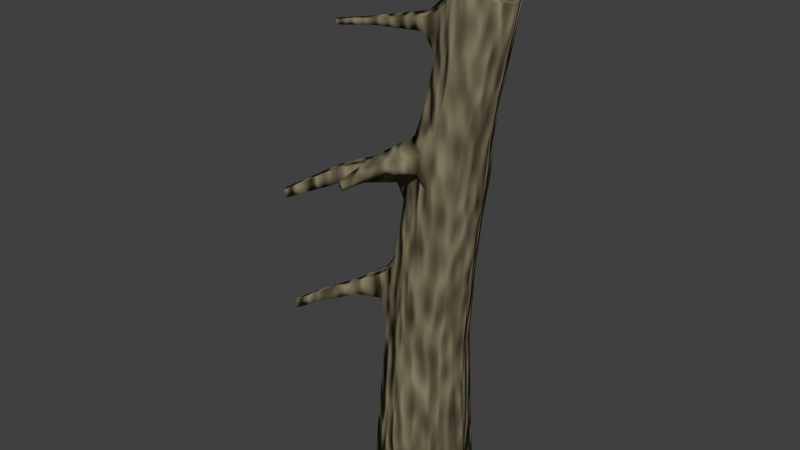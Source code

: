 # Source: tree_first.blend  (saved by Blender 2.72.0; exported with 4.5.12 LTS)
import bpy
from mathutils import Matrix  # noqa: F401  (used for matrix-valued properties, if any)

bpy.ops.wm.read_factory_settings(use_empty=True)
scene = bpy.context.scene
scene.name = 'Scene'

# ---- collections
col_collection_1 = bpy.data.collections.new('Collection 1'); scene.collection.children.link(col_collection_1)

# ---- materials (node trees are filled in below, after node groups)
mat_tree_material = bpy.data.materials.new('tree_material')
mat_tree_material.alpha_threshold = 0.0
mat_tree_material.roughness = 0.5

# ---- material node trees
mat_tree_material.use_nodes = True; mat_tree_material.node_tree.nodes.clear()
_N = mat_tree_material.node_tree.nodes; _L = mat_tree_material.node_tree.links
n0 = _N.new('ShaderNodeTexNoise'); n0.name = 'Noise Texture'; n0.location = (-58, 609)
n0.inputs[2].default_value = 10.0
n0.inputs[3].default_value = 0.01
n1 = _N.new('ShaderNodeBsdfDiffuse'); n1.name = 'Diffuse BSDF'; n1.location = (-309, 189)
n1.inputs[0].default_value = (0.317, 0.2745, 0.1678, 1.0)
n2 = _N.new('ShaderNodeTexCoord'); n2.name = 'Texture Coordinate'; n2.location = (-856, 599)
n3 = _N.new('ShaderNodeMapping'); n3.name = 'Mapping'; n3.location = (-622, 666)
n3.vector_type = 'TEXTURE'
n3.inputs[3].default_value = (1.0, 1.0, 4.0)
n4 = _N.new('ShaderNodeBsdfDiffuse'); n4.name = 'Diffuse BSDF.001'; n4.location = (-298, 343)
n4.inputs[0].default_value = (0.01179, 0.005541, 0.001474, 1.0)
n5 = _N.new('ShaderNodeMixShader'); n5.name = 'Mix Shader'; n5.location = (320, 514)
n6 = _N.new('ShaderNodeOutputMaterial'); n6.name = 'Material Output'; n6.location = (605, 629)
n7 = _N.new('ShaderNodeDisplacement'); n7.name = 'Displacement'; n7.location = (0, 0)
n7.inputs[1].default_value = 0.0
n7.inputs[2].default_value = 0.1
_L.new(n5.outputs[0], n6.inputs[0])
_L.new(n4.outputs[0], n5.inputs[1])
_L.new(n3.outputs[0], n0.inputs[0])
_L.new(n0.outputs[0], n5.inputs[0])
_L.new(n1.outputs[0], n5.inputs[2])
_L.new(n2.outputs[3], n3.inputs[0])
_L.new(n0.outputs[0], n7.inputs[0])
_L.new(n7.outputs[0], n6.inputs[2])
n6.is_active_output = True

# ---- world
world_world = bpy.data.worlds.new('World'); scene.world = world_world
world_world.color = (0.05088, 0.05088, 0.05088)
world_world.use_sun_shadow = False
world_world.sun_shadow_jitter_overblur = 0.0
world_world.cycles.sampling_method = 'MANUAL'
world_world.cycles.sample_map_resolution = 256

# ---- meshes
me_cube_001 = bpy.data.meshes.new('Cube.001')
me_cube_001.from_pydata([(-0.5952, -0.3877, 0.00179), (-0.5952, 0.3877, 0.00179), (0.1803, 0.3877, 0.001731), (0.1803, -0.3877, 0.001731), (0.324, -0.2506, 6.044), (0.3423, 0.2133, 6.107), (0.679, 0.2133, 5.566), (0.6608, -0.2506, 5.502), (0.5487, 0.2757, 5.972), (-0.2075, 0.489, 0.000632), (0.4451, -0.3529, 5.603), (-0.2075, -0.4943, 0.000584), (0.2625, -0.01459, 6.201), (-0.7017, 0.0, 0.0006424), (0.7467, -0.01459, 5.454), (0.2859, 0.0, 0.0005831), (-0.2075, 0.0, 0.001171), (0.1379, -0.181, 5.17), (0.3444, -0.2087, 5.986), (0.3627, 0.1715, 6.049), (0.6361, 0.1715, 5.586), (0.6178, -0.2087, 5.522), (0.53, 0.2231, 5.926), (0.4386, -0.293, 5.609), (0.2977, -0.01456, 6.128), (0.6915, -0.01456, 5.488), (0.1379, 0.1519, 5.17), (0.4374, 0.1519, 5.003), (0.4374, -0.181, 5.003), (0.2833, 0.1881, 5.073), (0.265, -0.2253, 5.01), (0.08477, -0.01456, 5.145), (0.4681, -0.01456, 4.954), (0.2397, -0.01456, 4.922), (-0.5629, -0.3599, 0.7161), (-0.5629, 0.3543, 0.7173), (0.156, 0.3543, 0.6891), (0.156, -0.3599, 0.6879), (-0.2031, 0.4886, 0.716), (-0.2031, -0.5159, 0.687), (-0.7189, -0.0001138, 0.7233), (0.3083, -0.0001138, 0.6854), (-0.2783, -0.2774, 3.396), (-0.2738, 0.2687, 3.411), (0.275, 0.2687, 3.171), (0.275, -0.2781, 3.136), (0.002658, 0.3563, 3.37), (-0.0008813, -0.3981, 3.16), (-0.396, -0.005922, 3.466), (0.3891, -0.001477, 3.121), (-0.4753, 0.3022, 1.894), (0.1416, 0.3022, 1.773), (0.1416, -0.3096, 1.754), (-0.1665, 0.4076, 1.872), (-0.1665, -0.4436, 1.767), (-0.6155, -0.0104, 1.946), (0.2708, -0.0008357, 1.748), (-0.4859, -0.3078, 1.911), (-0.03445, -0.2661, 4.441), (0.1509, -0.2551, 5.359), (0.181, 0.2192, 5.422), (-0.02697, 0.2241, 4.503), (0.5642, 0.2192, 4.97), (0.4119, 0.2241, 4.172), (0.552, -0.256, 4.917), (0.4058, -0.2571, 4.131), (0.4019, 0.287, 5.316), (0.2068, 0.297, 4.433), (0.3257, -0.3607, 4.997), (0.1601, -0.3688, 4.159), (0.07786, -0.0266, 5.479), (-0.1246, -0.0133, 4.56), (0.6427, -0.01477, 4.877), (0.5022, -0.0133, 4.105), (0.05507, -0.254, 4.925), (0.0744, 0.2182, 4.947), (0.482, 0.2182, 4.562), (0.4728, -0.2548, 4.516), (0.2992, 0.288, 4.86), (0.2443, -0.3588, 4.579), (-0.02447, -0.02671, 5.029), (0.5655, -0.0149, 4.483), (-0.3901, -0.2897, 2.672), (-0.3753, 0.2813, 2.713), (0.2013, 0.2813, 2.529), (0.2013, -0.2899, 2.502), (-0.08657, 0.3761, 2.682), (-0.08657, -0.415, 2.519), (-0.5117, -0.01076, 2.725), (0.3214, -0.001222, 2.491), (-0.1599, 0.2607, 3.945), (0.3542, 0.2607, 3.644), (0.3506, -0.2739, 3.602), (0.1051, 0.3444, 3.885), (0.07967, -0.3957, 3.649), (-0.2803, -0.007214, 3.987), (0.4602, -0.003119, 3.581), (-0.1663, -0.2809, 3.907), (-0.04527, -0.2545, 5.256), (-0.07633, -0.1688, 5.292), (-0.07391, -0.2541, 5.116), (-0.1062, -0.1688, 5.148), (-0.4791, -0.4664, 5.209), (-0.4957, -0.4283, 5.222), (-0.4789, -0.4663, 5.146), (-0.4958, -0.4283, 5.157), (-0.8017, -0.6124, 5.167), (-0.8149, -0.5845, 5.175), (-0.7968, -0.6123, 5.121), (-0.8101, -0.5845, 5.128), (-0.06196, -0.3826, 4.163), (0.04408, -0.4329, 4.011), (0.009823, -0.4379, 3.811), (-0.1081, -0.3855, 3.953), (-0.253, -0.7265, 4.017), (-0.156, -0.7484, 3.95), (-0.1699, -0.748, 3.85), (-0.2704, -0.7262, 3.909), (-0.4278, -1.014, 3.818), (-0.3846, -1.028, 3.778), (-0.3933, -1.027, 3.726), (-0.4379, -1.014, 3.761), (-0.3602, -0.2782, 3.559), (-0.4293, -0.1232, 3.59), (-0.3792, -0.1233, 3.855), (-0.312, -0.2787, 3.818), (-0.7951, -0.6114, 3.544), (-0.839, -0.5195, 3.551), (-0.851, -0.5196, 3.708), (-0.8074, -0.6117, 3.698), (-1.202, -0.956, 3.386), (-1.226, -0.9072, 3.385), (-1.25, -0.9072, 3.467), (-1.226, -0.9562, 3.466), (-0.6406, -0.1386, 2.191), (-0.5794, -0.276, 2.175), (-0.5357, -0.2707, 2.487), (-0.595, -0.1377, 2.507), (-0.8214, -0.3532, 2.214), (-0.7928, -0.417, 2.207), (-0.7752, -0.4144, 2.362), (-0.8028, -0.3528, 2.372), (-1.191, -0.5503, 2.058), (-1.171, -0.5956, 2.055), (-1.169, -0.5938, 2.169), (-1.189, -0.55, 2.173), (-1.412, -0.6634, 1.943), (-1.393, -0.7031, 1.941), (-1.395, -0.7017, 2.035), (-1.413, -0.663, 2.038)], [], [(40, 35, 1, 13), (38, 36, 2, 9), (41, 37, 3, 15), (39, 34, 0, 11), (16, 9, 2, 15), (8, 5, 19, 22), (35, 38, 9, 1), (37, 39, 11, 3), (13, 1, 9, 16), (10, 7, 21, 23), (34, 40, 13, 0), (36, 41, 15, 2), (11, 16, 15, 3), (12, 4, 18, 24), (0, 13, 16, 11), (14, 6, 20, 25), (22, 19, 26, 29), (23, 21, 28, 30), (24, 18, 17, 31), (25, 20, 27, 32), (4, 10, 23, 18), (7, 14, 25, 21), (6, 8, 22, 20), (5, 12, 24, 19), (33, 29, 26, 31), (32, 27, 29, 33), (30, 33, 31, 17), (28, 32, 33, 30), (18, 23, 30, 17), (21, 25, 32, 28), (20, 22, 29, 27), (19, 24, 31, 26), (55, 50, 35, 40), (53, 51, 36, 38), (56, 52, 37, 41), (54, 57, 34, 39), (50, 53, 38, 35), (52, 54, 39, 37), (57, 55, 40, 34), (51, 56, 41, 36), (95, 90, 43, 48), (93, 91, 44, 46), (96, 92, 45, 49), (94, 97, 42, 47), (90, 93, 46, 43), (92, 94, 47, 45), (97, 95, 124, 125), (91, 96, 49, 44), (88, 83, 50, 55), (86, 84, 51, 53), (89, 85, 52, 56), (87, 82, 57, 54), (83, 86, 53, 50), (85, 87, 54, 52), (82, 88, 137, 136), (84, 89, 56, 51), (12, 5, 60, 70), (80, 75, 61, 71), (8, 6, 62, 66), (78, 76, 63, 67), (14, 7, 64, 72), (81, 77, 65, 73), (10, 4, 59, 68), (79, 74, 58, 69), (5, 8, 66, 60), (75, 78, 67, 61), (7, 10, 68, 64), (77, 79, 69, 65), (4, 12, 70, 59), (74, 80, 71, 58), (6, 14, 72, 62), (76, 81, 73, 63), (70, 60, 75, 80), (66, 62, 76, 78), (72, 64, 77, 81), (68, 59, 74, 79), (60, 66, 78, 75), (64, 68, 79, 77), (80, 74, 100, 101), (62, 72, 81, 76), (48, 43, 83, 88), (46, 44, 84, 86), (49, 45, 85, 89), (47, 42, 82, 87), (43, 46, 86, 83), (45, 47, 87, 85), (42, 48, 88, 82), (44, 49, 89, 84), (71, 61, 90, 95), (67, 63, 91, 93), (73, 65, 92, 96), (97, 94, 112, 113), (61, 67, 93, 90), (65, 69, 94, 92), (58, 71, 95, 97), (63, 73, 96, 91), (101, 100, 104, 105), (70, 80, 101, 99), (59, 70, 99, 98), (74, 59, 98, 100), (105, 104, 108, 109), (99, 101, 105, 103), (98, 99, 103, 102), (100, 98, 102, 104), (106, 107, 109, 108), (103, 105, 109, 107), (102, 103, 107, 106), (104, 102, 106, 108), (113, 112, 116, 117), (94, 69, 111, 112), (69, 58, 110, 111), (58, 97, 113, 110), (117, 116, 120, 121), (112, 111, 115, 116), (111, 110, 114, 115), (110, 113, 117, 114), (119, 118, 121, 120), (116, 115, 119, 120), (115, 114, 118, 119), (114, 117, 121, 118), (125, 124, 128, 129), (42, 97, 125, 122), (48, 42, 122, 123), (95, 48, 123, 124), (129, 128, 132, 133), (122, 125, 129, 126), (123, 122, 126, 127), (124, 123, 127, 128), (133, 132, 131, 130), (126, 129, 133, 130), (127, 126, 130, 131), (128, 127, 131, 132), (136, 137, 141, 140), (57, 82, 136, 135), (55, 57, 135, 134), (88, 55, 134, 137), (140, 141, 145, 144), (135, 136, 140, 139), (134, 135, 139, 138), (137, 134, 138, 141), (144, 145, 149, 148), (139, 140, 144, 143), (138, 139, 143, 142), (141, 138, 142, 145), (148, 149, 146, 147), (143, 144, 148, 147), (142, 143, 147, 146), (145, 142, 146, 149)])
me_cube_001.polygons.foreach_set('use_smooth', [True] * 148)
me_cube_001.materials.append(mat_tree_material)
me_cube_001.use_remesh_preserve_volume = False
me_cube_001.use_remesh_preserve_attributes = False
me_cube_001.use_mirror_vertex_groups = False
me_cube_001.update()

# ---- objects
ob_tree_first = bpy.data.objects.new('tree_first', me_cube_001)

# ---- transforms, parenting, visibility, modifiers, constraints
ob_tree_first.location = (0.0, 0.0, 0.0)
ob_tree_first.lineart.crease_threshold = 0.0

# ---- collection membership
col_collection_1.objects.link(ob_tree_first)

# ---- scene / render settings (as saved in the file)
scene.frame_start = 1; scene.frame_end = 250; scene.frame_set(1)
scene.render.engine = 'CYCLES'
scene.render.resolution_percentage = 50
scene.render.dither_intensity = 0.0
scene.cycles.use_denoising = False
scene.cycles.samples = 10
scene.cycles.sampling_pattern = 'TABULATED_SOBOL'
scene.cycles.light_sampling_threshold = 0.0
scene.cycles.use_adaptive_sampling = False
scene.cycles.use_light_tree = False
scene.cycles.blur_glossy = 0.0
scene.cycles.pixel_filter_type = 'GAUSSIAN'
scene.cycles.sample_clamp_indirect = 0.0
scene.view_settings.view_transform = 'Standard'
bpy.context.view_layer.update()

# ---- added for rendering (the .blend has no active camera and no usable light): camera, sun
cam_auto = bpy.data.cameras.new('AutoCamera')
cam_auto.lens = 50.0
cam_auto.sensor_width = 36.0
cam_auto.clip_end = 1000.0
ob_auto_camera = bpy.data.objects.new('AutoCamera', cam_auto)
scene.collection.objects.link(ob_auto_camera)
ob_auto_camera.location = (5.90168, -7.75083, 8.08847)
ob_auto_camera.rotation_euler = (1.09748, -7.21219e-08, 0.694738)
scene.camera = ob_auto_camera
light_auto_sun = bpy.data.lights.new('AutoSun', 'SUN')
light_auto_sun.energy = 3.0
light_auto_sun.angle = 0.0523599
ob_auto_sun = bpy.data.objects.new('AutoSun', light_auto_sun)
scene.collection.objects.link(ob_auto_sun)
ob_auto_sun.rotation_euler = (0.872665, 0.174533, 0.523599)
bpy.context.view_layer.update()
